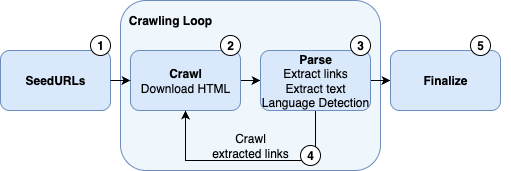

The diagram above was exported from draw.io. Its source (the exported page's mxGraphModel, read from the mxfile embedded in the PNG):
<mxGraphModel dx="687" dy="604" grid="1" gridSize="10" guides="1" tooltips="1" connect="1" arrows="1" fold="1" page="1" pageScale="1" pageWidth="850" pageHeight="1100" math="0" shadow="0">
  <root>
    <mxCell id="0" />
    <mxCell id="1" parent="0" />
    <mxCell id="xSWdN_m0SG9S3BUSPSJ2-23" value="" style="rounded=1;whiteSpace=wrap;html=1;fillColor=#EFF6FC;strokeColor=#6c8ebf;" vertex="1" parent="1">
      <mxGeometry x="180" y="60" width="260" height="170" as="geometry" />
    </mxCell>
    <mxCell id="xSWdN_m0SG9S3BUSPSJ2-2" value="SeedURLs" style="rounded=1;whiteSpace=wrap;html=1;fillColor=#dae8fc;strokeColor=#6c8ebf;fontStyle=1" vertex="1" parent="1">
      <mxGeometry x="60" y="110" width="110" height="60" as="geometry" />
    </mxCell>
    <mxCell id="xSWdN_m0SG9S3BUSPSJ2-8" style="edgeStyle=orthogonalEdgeStyle;rounded=0;orthogonalLoop=1;jettySize=auto;html=1;exitX=1;exitY=0.5;exitDx=0;exitDy=0;entryX=0;entryY=0.5;entryDx=0;entryDy=0;" edge="1" parent="1" source="xSWdN_m0SG9S3BUSPSJ2-3" target="xSWdN_m0SG9S3BUSPSJ2-4">
      <mxGeometry relative="1" as="geometry" />
    </mxCell>
    <mxCell id="xSWdN_m0SG9S3BUSPSJ2-3" value="&lt;b&gt;Crawl&lt;/b&gt;&lt;br&gt;Download HTML" style="rounded=1;whiteSpace=wrap;html=1;fillColor=#dae8fc;strokeColor=#6c8ebf;" vertex="1" parent="1">
      <mxGeometry x="190" y="110" width="110" height="60" as="geometry" />
    </mxCell>
    <mxCell id="xSWdN_m0SG9S3BUSPSJ2-9" style="edgeStyle=orthogonalEdgeStyle;rounded=0;orthogonalLoop=1;jettySize=auto;html=1;exitX=0.5;exitY=1;exitDx=0;exitDy=0;entryX=0.5;entryY=1;entryDx=0;entryDy=0;" edge="1" parent="1" source="xSWdN_m0SG9S3BUSPSJ2-4" target="xSWdN_m0SG9S3BUSPSJ2-3">
      <mxGeometry relative="1" as="geometry">
        <Array as="points">
          <mxPoint x="370" y="220" />
          <mxPoint x="240" y="220" />
        </Array>
      </mxGeometry>
    </mxCell>
    <mxCell id="xSWdN_m0SG9S3BUSPSJ2-10" style="edgeStyle=orthogonalEdgeStyle;rounded=0;orthogonalLoop=1;jettySize=auto;html=1;exitX=1;exitY=0.5;exitDx=0;exitDy=0;entryX=0;entryY=0.5;entryDx=0;entryDy=0;" edge="1" parent="1" source="xSWdN_m0SG9S3BUSPSJ2-4" target="xSWdN_m0SG9S3BUSPSJ2-6">
      <mxGeometry relative="1" as="geometry" />
    </mxCell>
    <mxCell id="xSWdN_m0SG9S3BUSPSJ2-4" value="&lt;b&gt;Parse&lt;/b&gt;&lt;br&gt;Extract links&lt;div&gt;Extract text&lt;/div&gt;&lt;div&gt;Language Detection&lt;/div&gt;" style="rounded=1;whiteSpace=wrap;html=1;fillColor=#dae8fc;strokeColor=#6c8ebf;" vertex="1" parent="1">
      <mxGeometry x="320" y="110" width="110" height="60" as="geometry" />
    </mxCell>
    <mxCell id="xSWdN_m0SG9S3BUSPSJ2-6" value="Finalize" style="rounded=1;whiteSpace=wrap;html=1;fillColor=#dae8fc;strokeColor=#6c8ebf;fontStyle=1" vertex="1" parent="1">
      <mxGeometry x="450" y="110" width="110" height="60" as="geometry" />
    </mxCell>
    <mxCell id="xSWdN_m0SG9S3BUSPSJ2-7" value="" style="endArrow=classic;html=1;rounded=0;exitX=1;exitY=0.5;exitDx=0;exitDy=0;entryX=0;entryY=0.5;entryDx=0;entryDy=0;" edge="1" parent="1" source="xSWdN_m0SG9S3BUSPSJ2-2" target="xSWdN_m0SG9S3BUSPSJ2-3">
      <mxGeometry width="50" height="50" relative="1" as="geometry">
        <mxPoint x="340" y="340" as="sourcePoint" />
        <mxPoint x="390" y="290" as="targetPoint" />
      </mxGeometry>
    </mxCell>
    <mxCell id="xSWdN_m0SG9S3BUSPSJ2-11" value="Crawl extracted links" style="text;html=1;align=center;verticalAlign=middle;whiteSpace=wrap;rounded=0;" vertex="1" parent="1">
      <mxGeometry x="270" y="190" width="80" height="30" as="geometry" />
    </mxCell>
    <mxCell id="xSWdN_m0SG9S3BUSPSJ2-13" value="" style="ellipse;whiteSpace=wrap;html=1;" vertex="1" parent="1">
      <mxGeometry x="150" y="95" width="20" height="20" as="geometry" />
    </mxCell>
    <mxCell id="xSWdN_m0SG9S3BUSPSJ2-12" value="1" style="text;html=1;align=center;verticalAlign=middle;whiteSpace=wrap;rounded=0;fontStyle=1" vertex="1" parent="1">
      <mxGeometry x="130" y="90" width="60" height="30" as="geometry" />
    </mxCell>
    <mxCell id="xSWdN_m0SG9S3BUSPSJ2-14" value="" style="ellipse;whiteSpace=wrap;html=1;" vertex="1" parent="1">
      <mxGeometry x="280" y="95" width="20" height="20" as="geometry" />
    </mxCell>
    <mxCell id="xSWdN_m0SG9S3BUSPSJ2-15" value="2" style="text;html=1;align=center;verticalAlign=middle;whiteSpace=wrap;rounded=0;fontStyle=1" vertex="1" parent="1">
      <mxGeometry x="260" y="90" width="60" height="30" as="geometry" />
    </mxCell>
    <mxCell id="xSWdN_m0SG9S3BUSPSJ2-16" value="" style="ellipse;whiteSpace=wrap;html=1;" vertex="1" parent="1">
      <mxGeometry x="410" y="95" width="20" height="20" as="geometry" />
    </mxCell>
    <mxCell id="xSWdN_m0SG9S3BUSPSJ2-17" value="3" style="text;html=1;align=center;verticalAlign=middle;whiteSpace=wrap;rounded=0;fontStyle=1" vertex="1" parent="1">
      <mxGeometry x="390" y="90" width="60" height="30" as="geometry" />
    </mxCell>
    <mxCell id="xSWdN_m0SG9S3BUSPSJ2-18" value="" style="ellipse;whiteSpace=wrap;html=1;" vertex="1" parent="1">
      <mxGeometry x="360" y="205" width="20" height="20" as="geometry" />
    </mxCell>
    <mxCell id="xSWdN_m0SG9S3BUSPSJ2-19" value="4" style="text;html=1;align=center;verticalAlign=middle;whiteSpace=wrap;rounded=0;fontStyle=1" vertex="1" parent="1">
      <mxGeometry x="340" y="200" width="60" height="30" as="geometry" />
    </mxCell>
    <mxCell id="xSWdN_m0SG9S3BUSPSJ2-20" value="" style="ellipse;whiteSpace=wrap;html=1;" vertex="1" parent="1">
      <mxGeometry x="530" y="95" width="20" height="20" as="geometry" />
    </mxCell>
    <mxCell id="xSWdN_m0SG9S3BUSPSJ2-21" value="5" style="text;html=1;align=center;verticalAlign=middle;whiteSpace=wrap;rounded=0;fontStyle=1" vertex="1" parent="1">
      <mxGeometry x="510" y="90" width="60" height="30" as="geometry" />
    </mxCell>
    <mxCell id="xSWdN_m0SG9S3BUSPSJ2-24" value="Crawling Loop" style="text;html=1;align=center;verticalAlign=middle;whiteSpace=wrap;rounded=0;fontStyle=1" vertex="1" parent="1">
      <mxGeometry x="180" y="65" width="100" height="30" as="geometry" />
    </mxCell>
  </root>
</mxGraphModel>